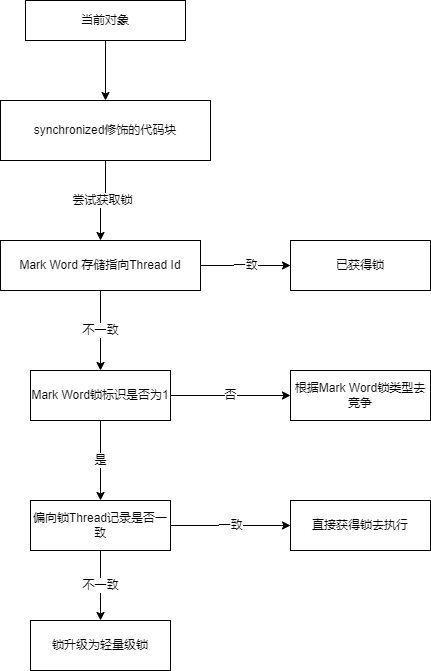

The diagram above was exported from draw.io. Its source (the exported page's mxGraphModel, read from the mxfile embedded in the PNG):
<mxGraphModel dx="1422" dy="786" grid="1" gridSize="10" guides="1" tooltips="1" connect="1" arrows="1" fold="1" page="1" pageScale="1" pageWidth="827" pageHeight="1169" math="0" shadow="0">
  <root>
    <mxCell id="0" />
    <mxCell id="1" parent="0" />
    <mxCell id="92KEz-vxa0GfFHFhgNrU-5" value="尝试获取锁" style="edgeStyle=orthogonalEdgeStyle;rounded=0;orthogonalLoop=1;jettySize=auto;html=1;exitX=0.5;exitY=1;exitDx=0;exitDy=0;entryX=0.5;entryY=0;entryDx=0;entryDy=0;" edge="1" parent="1" source="92KEz-vxa0GfFHFhgNrU-1" target="92KEz-vxa0GfFHFhgNrU-2">
      <mxGeometry relative="1" as="geometry" />
    </mxCell>
    <mxCell id="92KEz-vxa0GfFHFhgNrU-1" value="synchronized修饰的代码块" style="rounded=0;whiteSpace=wrap;html=1;" vertex="1" parent="1">
      <mxGeometry x="270" y="150" width="210" height="60" as="geometry" />
    </mxCell>
    <mxCell id="92KEz-vxa0GfFHFhgNrU-7" value="一致" style="edgeStyle=orthogonalEdgeStyle;rounded=0;orthogonalLoop=1;jettySize=auto;html=1;" edge="1" parent="1" source="92KEz-vxa0GfFHFhgNrU-2">
      <mxGeometry relative="1" as="geometry">
        <mxPoint x="560" y="315" as="targetPoint" />
      </mxGeometry>
    </mxCell>
    <mxCell id="92KEz-vxa0GfFHFhgNrU-9" value="不一致" style="edgeStyle=orthogonalEdgeStyle;rounded=0;orthogonalLoop=1;jettySize=auto;html=1;" edge="1" parent="1" source="92KEz-vxa0GfFHFhgNrU-2" target="92KEz-vxa0GfFHFhgNrU-6">
      <mxGeometry relative="1" as="geometry" />
    </mxCell>
    <mxCell id="92KEz-vxa0GfFHFhgNrU-2" value="Mark Word 存储指向Thread Id" style="rounded=0;whiteSpace=wrap;html=1;" vertex="1" parent="1">
      <mxGeometry x="270" y="290" width="200" height="50" as="geometry" />
    </mxCell>
    <mxCell id="92KEz-vxa0GfFHFhgNrU-4" style="edgeStyle=orthogonalEdgeStyle;rounded=0;orthogonalLoop=1;jettySize=auto;html=1;" edge="1" parent="1" source="92KEz-vxa0GfFHFhgNrU-3" target="92KEz-vxa0GfFHFhgNrU-1">
      <mxGeometry relative="1" as="geometry" />
    </mxCell>
    <mxCell id="92KEz-vxa0GfFHFhgNrU-3" value="当前对象" style="rounded=0;whiteSpace=wrap;html=1;" vertex="1" parent="1">
      <mxGeometry x="295" y="50" width="160" height="40" as="geometry" />
    </mxCell>
    <mxCell id="92KEz-vxa0GfFHFhgNrU-10" value="是" style="edgeStyle=orthogonalEdgeStyle;rounded=0;orthogonalLoop=1;jettySize=auto;html=1;" edge="1" parent="1" source="92KEz-vxa0GfFHFhgNrU-6" target="92KEz-vxa0GfFHFhgNrU-11">
      <mxGeometry relative="1" as="geometry">
        <mxPoint x="370" y="560" as="targetPoint" />
      </mxGeometry>
    </mxCell>
    <mxCell id="92KEz-vxa0GfFHFhgNrU-12" value="否" style="edgeStyle=orthogonalEdgeStyle;rounded=0;orthogonalLoop=1;jettySize=auto;html=1;entryX=0;entryY=0.5;entryDx=0;entryDy=0;" edge="1" parent="1" source="92KEz-vxa0GfFHFhgNrU-6" target="92KEz-vxa0GfFHFhgNrU-13">
      <mxGeometry relative="1" as="geometry">
        <mxPoint x="530" y="445" as="targetPoint" />
      </mxGeometry>
    </mxCell>
    <mxCell id="92KEz-vxa0GfFHFhgNrU-6" value="Mark Word锁标识是否为1" style="rounded=0;whiteSpace=wrap;html=1;" vertex="1" parent="1">
      <mxGeometry x="300" y="420" width="140" height="50" as="geometry" />
    </mxCell>
    <mxCell id="92KEz-vxa0GfFHFhgNrU-8" value="已获得锁" style="rounded=0;whiteSpace=wrap;html=1;" vertex="1" parent="1">
      <mxGeometry x="560" y="290" width="140" height="50" as="geometry" />
    </mxCell>
    <mxCell id="92KEz-vxa0GfFHFhgNrU-17" value="一致" style="edgeStyle=orthogonalEdgeStyle;rounded=0;orthogonalLoop=1;jettySize=auto;html=1;entryX=0;entryY=0.5;entryDx=0;entryDy=0;" edge="1" parent="1" source="92KEz-vxa0GfFHFhgNrU-11" target="92KEz-vxa0GfFHFhgNrU-16">
      <mxGeometry relative="1" as="geometry" />
    </mxCell>
    <mxCell id="92KEz-vxa0GfFHFhgNrU-19" value="不一致" style="edgeStyle=orthogonalEdgeStyle;rounded=0;orthogonalLoop=1;jettySize=auto;html=1;entryX=0.5;entryY=0;entryDx=0;entryDy=0;" edge="1" parent="1" source="92KEz-vxa0GfFHFhgNrU-11" target="92KEz-vxa0GfFHFhgNrU-18">
      <mxGeometry relative="1" as="geometry" />
    </mxCell>
    <mxCell id="92KEz-vxa0GfFHFhgNrU-11" value="偏向锁Thread记录是否一致" style="rounded=0;whiteSpace=wrap;html=1;" vertex="1" parent="1">
      <mxGeometry x="300" y="550" width="140" height="50" as="geometry" />
    </mxCell>
    <mxCell id="92KEz-vxa0GfFHFhgNrU-13" value="根据Mark Word锁类型去竞争" style="rounded=0;whiteSpace=wrap;html=1;" vertex="1" parent="1">
      <mxGeometry x="560" y="420" width="140" height="50" as="geometry" />
    </mxCell>
    <mxCell id="92KEz-vxa0GfFHFhgNrU-16" value="直接获得锁去执行" style="rounded=0;whiteSpace=wrap;html=1;" vertex="1" parent="1">
      <mxGeometry x="560" y="550" width="140" height="50" as="geometry" />
    </mxCell>
    <mxCell id="92KEz-vxa0GfFHFhgNrU-18" value="锁升级为轻量级锁" style="rounded=0;whiteSpace=wrap;html=1;" vertex="1" parent="1">
      <mxGeometry x="300" y="670" width="140" height="50" as="geometry" />
    </mxCell>
  </root>
</mxGraphModel>